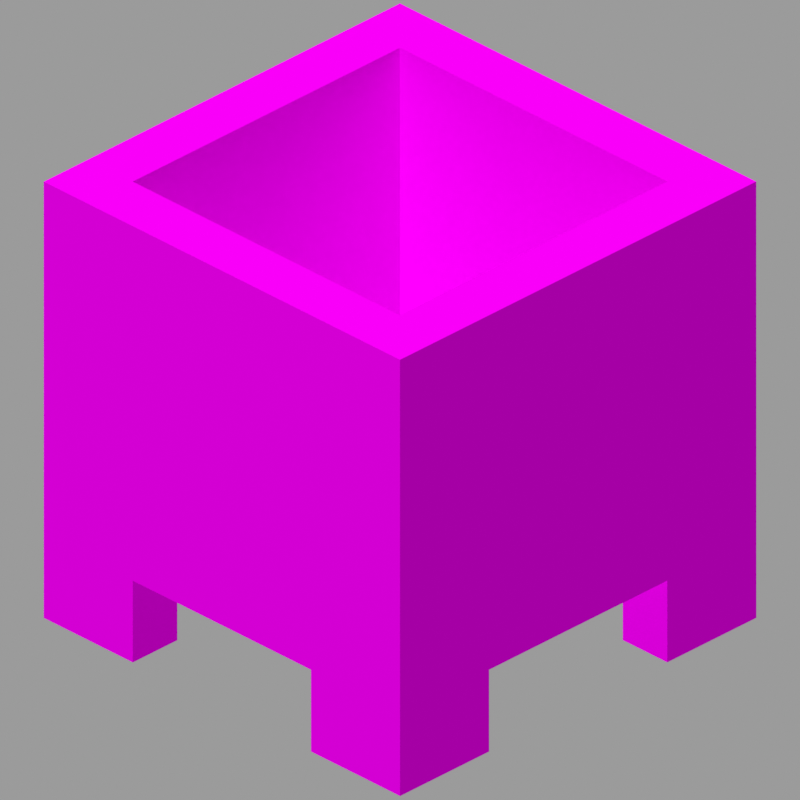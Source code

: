 # Source: cauldron_empty.blend  (saved by Blender 2.82.7; exported with 4.5.12 LTS)
import bpy
from mathutils import Matrix  # noqa: F401  (used for matrix-valued properties, if any)

bpy.ops.wm.read_factory_settings(use_empty=True)
scene = bpy.context.scene
scene.name = 'Scene'

# ---- collections
col_collection = bpy.data.collections.new('Collection'); scene.collection.children.link(col_collection)

# ---- images (referenced by path relative to the original .blend; pixels are not part of the script)
import os
ASSET_DIR = os.environ.get("B2B_ASSET_DIR", "")  # directory of the original .blend (textures are referenced by path, not embedded)
HERE = os.path.dirname(os.path.abspath(__file__))  # packed textures are extracted next to this script under _unpacked/

def load_image(name, relpath, width, height, colorspace="sRGB"):
    """Load a texture the original file referenced (path relative to the .blend, or extracted next to this script)."""
    p = next((c for c in (os.path.join(HERE, relpath), os.path.join(ASSET_DIR, relpath)) if relpath and os.path.exists(c)), "")
    if p:
        img = bpy.data.images.load(p, check_existing=True)
        img.name = name
    else:  # same state as the original file: an image datablock whose file is absent (Cycles renders it pink)
        img = bpy.data.images.new(name, width, height)
        img.source = "FILE"
        img.filepath = "//" + (relpath or name)
    img.colorspace_settings.name = colorspace
    return img
img_cauldron_side_png = load_image('cauldron_side.png', 'cauldron_side.png', 1024, 1024, 'sRGB')
img_cauldron_bottom_png = load_image('cauldron_bottom.png', 'cauldron_bottom.png', 1024, 1024, 'sRGB')
img_cauldron_top_png = load_image('cauldron_top.png', 'cauldron_top.png', 1024, 1024, 'sRGB')
img_cauldron_inner_png = load_image('cauldron_inner.png', 'cauldron_inner.png', 1024, 1024, 'sRGB')

# ---- materials (node trees are filled in below, after node groups)
mat_side = bpy.data.materials.new('side')
mat_side.roughness = 1.0
mat_side.specular_intensity = 0.0
mat_bottom = bpy.data.materials.new('bottom')
mat_bottom.roughness = 1.0
mat_bottom.specular_intensity = 0.0
mat_top = bpy.data.materials.new('top')
mat_top.roughness = 1.0
mat_top.specular_intensity = 0.0
mat_inside = bpy.data.materials.new('inside')
mat_inside.roughness = 1.0
mat_inside.specular_intensity = 0.0

# ---- material node trees
mat_side.use_nodes = True; mat_side.node_tree.nodes.clear()
_N = mat_side.node_tree.nodes; _L = mat_side.node_tree.links
n0 = _N.new('ShaderNodeOutputMaterial'); n0.name = 'Material Output'; n0.location = (300, 300)
n0.target = 'CYCLES'
n1 = _N.new('ShaderNodeBsdfPrincipled'); n1.name = 'Principled BSDF'; n1.location = (10, 300)
n1.distribution = 'GGX'
n1.subsurface_method = 'BURLEY'
n1.inputs[2].default_value = 1.0
n1.inputs[3].default_value = 1.45
n1.inputs[13].default_value = 0.0
n1.inputs[27].default_value = (0.0, 0.0, 0.0, 1.0)
n1.inputs[28].default_value = 1.0
n2 = _N.new('ShaderNodeTexImage'); n2.name = 'Image Texture'; n2.location = (-548, 216)
n2.image = img_cauldron_side_png
n2.interpolation = 'Closest'
n3 = _N.new('ShaderNodeOutputMaterial'); n3.name = 'Material Output.001'; n3.location = (0, 0)
n3.target = 'EEVEE'
n4 = _N.new('ShaderNodeMixShader'); n4.name = 'Mix Shader'; n4.location = (0, 0)
n4.label = 'Disable Shadow'
n4.hide = True
n5 = _N.new('ShaderNodeLightPath'); n5.name = 'Light Path'; n5.location = (0, 0)
n5.hide = True
n6 = _N.new('ShaderNodeBsdfTransparent'); n6.name = 'Transparent BSDF'; n6.location = (0, 0)
n6.hide = True
_L.new(n1.outputs[0], n0.inputs[0])
_L.new(n2.outputs[0], n1.inputs[0])
_L.new(n1.outputs[0], n4.inputs[1])
_L.new(n4.outputs[0], n3.inputs[0])
_L.new(n5.outputs[1], n4.inputs[0])
_L.new(n6.outputs[0], n4.inputs[2])
n0.is_active_output = True
mat_bottom.use_nodes = True; mat_bottom.node_tree.nodes.clear()
_N = mat_bottom.node_tree.nodes; _L = mat_bottom.node_tree.links
n0 = _N.new('ShaderNodeOutputMaterial'); n0.name = 'Material Output'; n0.location = (300, 300)
n0.target = 'CYCLES'
n1 = _N.new('ShaderNodeBsdfPrincipled'); n1.name = 'Principled BSDF'; n1.location = (10, 300)
n1.distribution = 'GGX'
n1.subsurface_method = 'BURLEY'
n1.inputs[2].default_value = 1.0
n1.inputs[3].default_value = 1.45
n1.inputs[13].default_value = 0.0
n1.inputs[27].default_value = (0.0, 0.0, 0.0, 1.0)
n1.inputs[28].default_value = 1.0
n2 = _N.new('ShaderNodeTexImage'); n2.name = 'Image Texture'; n2.location = (-426, 235)
n2.image = img_cauldron_bottom_png
n2.interpolation = 'Closest'
n3 = _N.new('ShaderNodeOutputMaterial'); n3.name = 'Material Output.001'; n3.location = (0, 0)
n3.target = 'EEVEE'
n4 = _N.new('ShaderNodeMixShader'); n4.name = 'Mix Shader'; n4.location = (0, 0)
n4.label = 'Disable Shadow'
n4.hide = True
n5 = _N.new('ShaderNodeLightPath'); n5.name = 'Light Path'; n5.location = (0, 0)
n5.hide = True
n6 = _N.new('ShaderNodeBsdfTransparent'); n6.name = 'Transparent BSDF'; n6.location = (0, 0)
n6.hide = True
_L.new(n1.outputs[0], n0.inputs[0])
_L.new(n2.outputs[0], n1.inputs[0])
_L.new(n1.outputs[0], n4.inputs[1])
_L.new(n4.outputs[0], n3.inputs[0])
_L.new(n5.outputs[1], n4.inputs[0])
_L.new(n6.outputs[0], n4.inputs[2])
n0.is_active_output = True
mat_top.use_nodes = True; mat_top.node_tree.nodes.clear()
_N = mat_top.node_tree.nodes; _L = mat_top.node_tree.links
n0 = _N.new('ShaderNodeOutputMaterial'); n0.name = 'Material Output'; n0.location = (300, 300)
n0.target = 'CYCLES'
n1 = _N.new('ShaderNodeTexImage'); n1.name = 'Image Texture'; n1.location = (-530, 203)
n1.image = img_cauldron_top_png
n1.interpolation = 'Closest'
n2 = _N.new('ShaderNodeEmission'); n2.name = 'Emission'; n2.location = (-44, 255)
n2.inputs[1].default_value = 0.95
n3 = _N.new('ShaderNodeOutputMaterial'); n3.name = 'Material Output.001'; n3.location = (0, 0)
n3.target = 'EEVEE'
n4 = _N.new('ShaderNodeMixShader'); n4.name = 'Mix Shader'; n4.location = (0, 0)
n4.label = 'Disable Shadow'
n4.hide = True
n5 = _N.new('ShaderNodeLightPath'); n5.name = 'Light Path'; n5.location = (0, 0)
n5.hide = True
n6 = _N.new('ShaderNodeBsdfTransparent'); n6.name = 'Transparent BSDF'; n6.location = (0, 0)
n6.hide = True
_L.new(n1.outputs[0], n2.inputs[0])
_L.new(n2.outputs[0], n0.inputs[0])
_L.new(n2.outputs[0], n4.inputs[1])
_L.new(n4.outputs[0], n3.inputs[0])
_L.new(n5.outputs[1], n4.inputs[0])
_L.new(n6.outputs[0], n4.inputs[2])
n0.is_active_output = True
mat_inside.use_nodes = True; mat_inside.node_tree.nodes.clear()
_N = mat_inside.node_tree.nodes; _L = mat_inside.node_tree.links
n0 = _N.new('ShaderNodeOutputMaterial'); n0.name = 'Material Output'; n0.location = (300, 300)
n0.target = 'CYCLES'
n1 = _N.new('ShaderNodeBsdfPrincipled'); n1.name = 'Principled BSDF'; n1.location = (10, 300)
n1.distribution = 'GGX'
n1.subsurface_method = 'BURLEY'
n1.inputs[2].default_value = 1.0
n1.inputs[3].default_value = 1.45
n1.inputs[13].default_value = 0.0
n1.inputs[27].default_value = (0.0, 0.0, 0.0, 1.0)
n1.inputs[28].default_value = 1.0
n2 = _N.new('ShaderNodeTexImage'); n2.name = 'Image Texture'; n2.location = (-315, 248)
n2.image = img_cauldron_inner_png
n2.interpolation = 'Closest'
n3 = _N.new('ShaderNodeOutputMaterial'); n3.name = 'Material Output.001'; n3.location = (0, 0)
n3.target = 'EEVEE'
n4 = _N.new('ShaderNodeMixShader'); n4.name = 'Mix Shader'; n4.location = (0, 0)
n4.label = 'Disable Shadow'
n4.hide = True
n5 = _N.new('ShaderNodeLightPath'); n5.name = 'Light Path'; n5.location = (0, 0)
n5.hide = True
n6 = _N.new('ShaderNodeBsdfTransparent'); n6.name = 'Transparent BSDF'; n6.location = (0, 0)
n6.hide = True
_L.new(n1.outputs[0], n0.inputs[0])
_L.new(n2.outputs[0], n1.inputs[0])
_L.new(n1.outputs[0], n4.inputs[1])
_L.new(n4.outputs[0], n3.inputs[0])
_L.new(n5.outputs[1], n4.inputs[0])
_L.new(n6.outputs[0], n4.inputs[2])
n0.is_active_output = True

# ---- world
world_world = bpy.data.worlds.new('World'); scene.world = world_world
world_world.use_nodes = True; world_world.node_tree.nodes.clear()
_N = world_world.node_tree.nodes; _L = world_world.node_tree.links
n0 = _N.new('ShaderNodeOutputWorld'); n0.name = 'World Output'; n0.location = (300, 300)
n1 = _N.new('ShaderNodeBackground'); n1.name = 'Background'; n1.location = (10, 300)
n1.inputs[0].default_value = (0.3278, 0.3278, 0.3278, 1.0)
_L.new(n1.outputs[0], n0.inputs[0])
n0.is_active_output = True
world_world.color = (0.05088, 0.05088, 0.05088)
world_world.use_sun_shadow = False
world_world.sun_shadow_jitter_overblur = 0.0

# ---- cameras
cam_camera = bpy.data.cameras.new('Camera')
cam_camera.type = 'ORTHO'
cam_camera.clip_end = 100.0
cam_camera.ortho_scale = 5.08

# ---- lights
light_hemi = bpy.data.lights.new('Hemi', 'SUN')
light_hemi.transmission_factor = 0.0
light_hemi.angle = 0.1993
light_hemi.energy = 1.2
light_hemi.shadow_buffer_clip_start = 0.5
light_hemi.shadow_soft_size = 0.1
light_hemi.shadow_cascade_max_distance = 1000.0

# ---- meshes
me_cauldron = bpy.data.meshes.new('cauldron')
me_cauldron.from_pydata([(0.5, -0.3125, 0.375), (0.5, -0.5, 0.375), (0.5, -0.3125, 0.25), (0.5, -0.5, 0.25), (0.375, -0.3125, 0.25), (0.375, -0.5, 0.25), (0.375, -0.3125, 0.375), (0.375, -0.5, 0.375), (-0.375, 0.5, 0.5), (-0.375, -0.3125, 0.5), (-0.375, 0.5, -0.5), (-0.375, -0.3125, -0.5), (-0.5, 0.5, -0.5), (-0.5, -0.3125, -0.5), (-0.5, 0.5, 0.5), (-0.5, -0.3125, 0.5), (-0.375, -0.25, -0.375), (-0.375, -0.25, 0.375), (0.375, -0.25, -0.375), (0.375, -0.25, 0.375), (-0.375, -0.3125, 0.375), (-0.375, -0.3125, -0.375), (0.375, -0.3125, 0.375), (0.375, -0.3125, -0.375), (0.5, 0.5, 0.5), (0.5, -0.3125, 0.5), (0.5, 0.5, -0.5), (0.5, -0.3125, -0.5), (0.375, 0.5, -0.5), (0.375, -0.3125, -0.5), (0.375, 0.5, 0.5), (0.375, -0.3125, 0.5), (-0.375, 0.5, -0.5), (-0.375, 0.5, -0.375), (0.375, 0.5, -0.5), (0.375, 0.5, -0.375), (-0.375, -0.3125, -0.375), (-0.375, -0.3125, -0.5), (0.375, -0.3125, -0.375), (0.375, -0.3125, -0.5), (-0.375, 0.5, 0.375), (-0.375, 0.5, 0.5), (0.375, 0.5, 0.375), (0.375, 0.5, 0.5), (-0.375, -0.3125, 0.5), (-0.375, -0.3125, 0.375), (0.375, -0.3125, 0.5), (0.375, -0.3125, 0.375), (-0.25, -0.3125, -0.375), (-0.25, -0.5, -0.375), (-0.25, -0.3125, -0.5), (-0.25, -0.5, -0.5), (-0.5, -0.3125, -0.5), (-0.5, -0.5, -0.5), (-0.5, -0.3125, -0.375), (-0.5, -0.5, -0.375), (-0.375, -0.3125, -0.25), (-0.375, -0.5, -0.25), (-0.375, -0.3125, -0.375), (-0.375, -0.5, -0.375), (-0.5, -0.3125, -0.375), (-0.5, -0.5, -0.375), (-0.5, -0.3125, -0.25), (-0.5, -0.5, -0.25), (0.5, -0.3125, -0.375), (0.5, -0.5, -0.375), (0.5, -0.3125, -0.5), (0.5, -0.5, -0.5), (0.25, -0.3125, -0.5), (0.25, -0.5, -0.5), (0.25, -0.3125, -0.375), (0.25, -0.5, -0.375), (0.5, -0.3125, -0.25), (0.5, -0.5, -0.25), (0.5, -0.3125, -0.375), (0.5, -0.5, -0.375), (0.375, -0.3125, -0.375), (0.375, -0.5, -0.375), (0.375, -0.3125, -0.25), (0.375, -0.5, -0.25), (-0.25, -0.3125, 0.5), (-0.25, -0.5, 0.5), (-0.25, -0.3125, 0.375), (-0.25, -0.5, 0.375), (-0.5, -0.3125, 0.375), (-0.5, -0.5, 0.375), (-0.5, -0.3125, 0.5), (-0.5, -0.5, 0.5), (-0.375, -0.3125, 0.375), (-0.375, -0.5, 0.375), (-0.375, -0.3125, 0.25), (-0.375, -0.5, 0.25), (-0.5, -0.3125, 0.25), (-0.5, -0.5, 0.25), (-0.5, -0.3125, 0.375), (-0.5, -0.5, 0.375), (0.5, -0.3125, 0.5), (0.5, -0.5, 0.5), (0.5, -0.3125, 0.375), (0.5, -0.5, 0.375), (0.25, -0.3125, 0.375), (0.25, -0.5, 0.375), (0.25, -0.3125, 0.5), (0.25, -0.5, 0.5)], [], [(0, 1, 2), (1, 3, 2), (4, 5, 6), (5, 7, 6), (7, 5, 1), (5, 3, 1), (2, 3, 4), (3, 5, 4), (8, 9, 10), (9, 11, 10), (12, 13, 14), (13, 15, 14), (12, 14, 10), (14, 8, 10), (15, 13, 9), (13, 11, 9), (14, 15, 8), (15, 9, 8), (10, 11, 12), (11, 13, 12), (16, 17, 18), (17, 19, 18), (20, 21, 22), (21, 23, 22), (24, 25, 26), (25, 27, 26), (28, 29, 30), (29, 31, 30), (28, 30, 26), (30, 24, 26), (31, 29, 25), (29, 27, 25), (30, 31, 24), (31, 25, 24), (26, 27, 28), (27, 29, 28), (32, 33, 34), (33, 35, 34), (36, 37, 38), (37, 39, 38), (33, 36, 35), (36, 38, 35), (34, 39, 32), (39, 37, 32), (40, 41, 42), (41, 43, 42), (44, 45, 46), (45, 47, 46), (41, 44, 43), (44, 46, 43), (42, 47, 40), (47, 45, 40), (48, 49, 50), (49, 51, 50), (52, 53, 54), (53, 55, 54), (55, 53, 49), (53, 51, 49), (54, 55, 48), (55, 49, 48), (50, 51, 52), (51, 53, 52), (56, 57, 58), (57, 59, 58), (60, 61, 62), (61, 63, 62), (63, 61, 57), (61, 59, 57), (62, 63, 56), (63, 57, 56), (64, 65, 66), (65, 67, 66), (68, 69, 70), (69, 71, 70), (71, 69, 65), (69, 67, 65), (70, 71, 64), (71, 65, 64), (66, 67, 68), (67, 69, 68), (72, 73, 74), (73, 75, 74), (76, 77, 78), (77, 79, 78), (79, 77, 73), (77, 75, 73), (78, 79, 72), (79, 73, 72), (80, 81, 82), (81, 83, 82), (84, 85, 86), (85, 87, 86), (87, 85, 81), (85, 83, 81), (86, 87, 80), (87, 81, 80), (82, 83, 84), (83, 85, 84), (88, 89, 90), (89, 91, 90), (92, 93, 94), (93, 95, 94), (95, 93, 89), (93, 91, 89), (90, 91, 92), (91, 93, 92), (96, 97, 98), (97, 99, 98), (100, 101, 102), (101, 103, 102), (103, 101, 97), (101, 99, 97), (102, 103, 96), (103, 97, 96), (98, 99, 100), (99, 101, 100)])
me_cauldron.polygons.foreach_set('use_smooth', [True] * 116)
me_cauldron.polygons.foreach_set('material_index', [0, 0, 0, 0, 1, 1, 0, 0, 0, 0, 0, 0, 2, 2, 3, 3, 0, 0, 0, 0, 3, 3, 3, 3, 0, 0, 0, 0, 2, 2, 3, 3, 0, 0, 0, 0, 2, 2, 3, 3, 0, 0, 0, 0, 2, 2, 3, 3, 0, 0, 0, 0, 0, 0, 0, 0, 1, 1, 0, 0, 0, 0, 0, 0, 0, 0, 1, 1, 0, 0, 0, 0, 0, 0, 1, 1, 0, 0, 0, 0, 0, 0, 0, 0, 1, 1, 0, 0, 0, 0, 0, 0, 1, 1, 0, 0, 0, 0, 0, 0, 0, 0, 1, 1, 0, 0, 0, 0, 0, 0, 1, 1, 0, 0, 0, 0])
_k = set([(1, 2), (1, 3), (2, 3), (3, 5), (4, 5), (5, 7), (8, 9), (8, 10), (8, 14), (9, 11), (9, 15), (10, 11), (10, 12), (11, 13), (12, 13), (12, 14), (13, 15), (14, 15), (24, 25), (24, 26), (24, 30), (25, 27), (25, 31), (26, 27), (26, 28), (27, 29), (28, 29), (28, 30), (29, 31), (30, 31), (32, 34), (32, 39), (33, 34), (33, 35), (35, 36), (36, 38), (37, 38), (37, 39), (40, 42), (40, 47), (41, 42), (41, 43), (43, 44), (44, 46), (45, 46), (45, 47), (48, 49), (49, 51), (49, 55), (50, 51), (51, 53), (52, 53), (53, 55), (54, 55), (56, 57), (57, 59), (57, 63), (61, 62), (61, 63), (62, 63), (64, 65), (65, 67), (65, 71), (66, 67), (67, 69), (68, 69), (69, 71), (70, 71), (72, 73), (73, 75), (73, 79), (77, 78), (77, 79), (78, 79), (80, 81), (81, 83), (81, 87), (82, 83), (83, 85), (84, 85), (85, 87), (86, 87), (89, 90), (89, 91), (90, 91), (91, 93), (92, 93), (93, 95), (96, 97), (97, 99), (97, 103), (98, 99), (99, 101), (100, 101), (101, 103), (102, 103)])
me_cauldron.attributes.new('sharp_edge', 'BOOLEAN', 'EDGE').data.foreach_set('value', [ (min(e.vertices), max(e.vertices)) in _k for e in me_cauldron.edges])
_uv = me_cauldron.uv_layers.new(name='UVMap')
_uv.uv.foreach_set('vector', [0.125, 0.1875, 0.125, 0.0, 0.25, 0.1875, 0.125, 0.0, 0.25, 0.0, 0.25, 0.1875, 0.75, 0.1875, 0.75, 0.0, 0.875, 0.1875, 0.75, 0.0, 0.875, 0.0, 0.875, 0.1875, 0.875, 0.875, 0.875, 0.75, 1.0, 0.875, 0.875, 0.75, 1.0, 0.75, 1.0, 0.875, 0.0, 0.1875, 0.0, 0.0, 0.125, 0.1875, 0.0, 0.0, 0.125, 0.0, 0.125, 0.1875, 0.0, 1.0, 0.0, 0.1875, 1.0, 1.0, 0.0, 0.1875, 1.0, 0.1875, 1.0, 1.0, 0.0, 1.0, 0.0, 0.1875, 1.0, 1.0, 0.0, 0.1875, 1.0, 0.1875, 1.0, 1.0, 0.0, 1.0, 0.0, 0.0, 0.125, 1.0, 0.0, 0.0, 0.125, 0.0, 0.125, 1.0, 0.0, 1.0, 0.0, 0.0, 0.125, 1.0, 0.0, 0.0, 0.125, 0.0, 0.125, 1.0, 0.0, 1.0, 0.0, 0.1875, 0.125, 1.0, 0.0, 0.1875, 0.125, 0.1875, 0.125, 1.0, 0.875, 1.0, 0.875, 0.1875, 1.0, 1.0, 0.875, 0.1875, 1.0, 0.1875, 1.0, 1.0, 0.125, 0.875, 0.125, 0.125, 0.875, 0.875, 0.125, 0.125, 0.875, 0.125, 0.875, 0.875, 0.125, 0.875, 0.125, 0.125, 0.875, 0.875, 0.125, 0.125, 0.875, 0.125, 0.875, 0.875, 0.0, 1.0, 0.0, 0.1875, 1.0, 1.0, 0.0, 0.1875, 1.0, 0.1875, 1.0, 1.0, 0.0, 1.0, 0.0, 0.1875, 1.0, 1.0, 0.0, 0.1875, 1.0, 0.1875, 1.0, 1.0, 0.875, 1.0, 0.875, 0.0, 1.0, 1.0, 0.875, 0.0, 1.0, 0.0, 1.0, 1.0, 0.875, 1.0, 0.875, 0.0, 1.0, 1.0, 0.875, 0.0, 1.0, 0.0, 1.0, 1.0, 0.875, 1.0, 0.875, 0.1875, 1.0, 1.0, 0.875, 0.1875, 1.0, 0.1875, 1.0, 1.0, 0.0, 1.0, 0.0, 0.1875, 0.125, 1.0, 0.0, 0.1875, 0.125, 0.1875, 0.125, 1.0, 0.125, 1.0, 0.125, 0.875, 0.875, 1.0, 0.125, 0.875, 0.875, 0.875, 0.875, 1.0, 0.125, 0.125, 0.125, 0.0, 0.875, 0.125, 0.125, 0.0, 0.875, 0.0, 0.875, 0.125, 0.125, 1.0, 0.125, 0.1875, 0.875, 1.0, 0.125, 0.1875, 0.875, 0.1875, 0.875, 1.0, 0.125, 1.0, 0.125, 0.1875, 0.875, 1.0, 0.125, 0.1875, 0.875, 0.1875, 0.875, 1.0, 0.125, 0.125, 0.125, 0.0, 0.875, 0.125, 0.125, 0.0, 0.875, 0.0, 0.875, 0.125, 0.125, 1.0, 0.125, 0.875, 0.875, 1.0, 0.125, 0.875, 0.875, 0.875, 0.875, 1.0, 0.125, 1.0, 0.125, 0.1875, 0.875, 1.0, 0.125, 0.1875, 0.875, 0.1875, 0.875, 1.0, 0.125, 1.0, 0.125, 0.1875, 0.875, 1.0, 0.125, 0.1875, 0.875, 0.1875, 0.875, 1.0, 0.875, 0.1875, 0.875, 0.0, 1.0, 0.1875, 0.875, 0.0, 1.0, 0.0, 1.0, 0.1875, 0.0, 0.1875, 0.0, 0.0, 0.125, 0.1875, 0.0, 0.0, 0.125, 0.0, 0.125, 0.1875, 0.0, 0.125, 0.0, 0.0, 0.25, 0.125, 0.0, 0.0, 0.25, 0.0, 0.25, 0.125, 0.0, 0.1875, 0.0, 0.0, 0.25, 0.1875, 0.0, 0.0, 0.25, 0.0, 0.25, 0.1875, 0.75, 0.1875, 0.75, 0.0, 1.0, 0.1875, 0.75, 0.0, 1.0, 0.0, 1.0, 0.1875, 0.75, 0.1875, 0.75, 0.0, 0.875, 0.1875, 0.75, 0.0, 0.875, 0.0, 0.875, 0.1875, 0.125, 0.1875, 0.125, 0.0, 0.25, 0.1875, 0.125, 0.0, 0.25, 0.0, 0.25, 0.1875, 0.0, 0.25, 0.0, 0.125, 0.125, 0.25, 0.0, 0.125, 0.125, 0.125, 0.125, 0.25, 0.0, 0.1875, 0.0, 0.0, 0.125, 0.1875, 0.0, 0.0, 0.125, 0.0, 0.125, 0.1875, 0.875, 0.1875, 0.875, 0.0, 1.0, 0.1875, 0.875, 0.0, 1.0, 0.0, 1.0, 0.1875, 0.0, 0.1875, 0.0, 0.0, 0.125, 0.1875, 0.0, 0.0, 0.125, 0.0, 0.125, 0.1875, 0.75, 0.125, 0.75, 0.0, 1.0, 0.125, 0.75, 0.0, 1.0, 0.0, 1.0, 0.125, 0.75, 0.1875, 0.75, 0.0, 1.0, 0.1875, 0.75, 0.0, 1.0, 0.0, 1.0, 0.1875, 0.0, 0.1875, 0.0, 0.0, 0.25, 0.1875, 0.0, 0.0, 0.25, 0.0, 0.25, 0.1875, 0.75, 0.1875, 0.75, 0.0, 0.875, 0.1875, 0.75, 0.0, 0.875, 0.0, 0.875, 0.1875, 0.125, 0.1875, 0.125, 0.0, 0.25, 0.1875, 0.125, 0.0, 0.25, 0.0, 0.25, 0.1875, 0.875, 0.25, 0.875, 0.125, 1.0, 0.25, 0.875, 0.125, 1.0, 0.125, 1.0, 0.25, 0.875, 0.1875, 0.875, 0.0, 1.0, 0.1875, 0.875, 0.0, 1.0, 0.0, 1.0, 0.1875, 0.0, 0.1875, 0.0, 0.0, 0.125, 0.1875, 0.0, 0.0, 0.125, 0.0, 0.125, 0.1875, 0.875, 0.1875, 0.875, 0.0, 1.0, 0.1875, 0.875, 0.0, 1.0, 0.0, 1.0, 0.1875, 0.0, 1.0, 0.0, 0.875, 0.25, 1.0, 0.0, 0.875, 0.25, 0.875, 0.25, 1.0, 0.0, 0.1875, 0.0, 0.0, 0.25, 0.1875, 0.0, 0.0, 0.25, 0.0, 0.25, 0.1875, 0.75, 0.1875, 0.75, 0.0, 1.0, 0.1875, 0.75, 0.0, 1.0, 0.0, 1.0, 0.1875, 0.125, 0.1875, 0.125, 0.0, 0.25, 0.1875, 0.125, 0.0, 0.25, 0.0, 0.25, 0.1875, 0.75, 0.1875, 0.75, 0.0, 0.875, 0.1875, 0.75, 0.0, 0.875, 0.0, 0.875, 0.1875, 0.0, 0.875, 0.0, 0.75, 0.125, 0.875, 0.0, 0.75, 0.125, 0.75, 0.125, 0.875, 0.875, 0.1875, 0.875, 0.0, 1.0, 0.1875, 0.875, 0.0, 1.0, 0.0, 1.0, 0.1875, 0.0, 0.1875, 0.0, 0.0, 0.125, 0.1875, 0.0, 0.0, 0.125, 0.0, 0.125, 0.1875, 0.875, 0.1875, 0.875, 0.0, 1.0, 0.1875, 0.875, 0.0, 1.0, 0.0, 1.0, 0.1875, 0.75, 1.0, 0.75, 0.875, 1.0, 1.0, 0.75, 0.875, 1.0, 0.875, 1.0, 1.0, 0.75, 0.1875, 0.75, 0.0, 1.0, 0.1875, 0.75, 0.0, 1.0, 0.0, 1.0, 0.1875, 0.0, 0.1875, 0.0, 0.0, 0.25, 0.1875, 0.0, 0.0, 0.25, 0.0, 0.25, 0.1875])
me_cauldron.materials.append(mat_side)
me_cauldron.materials.append(mat_bottom)
me_cauldron.materials.append(mat_top)
me_cauldron.materials.append(mat_inside)
me_cauldron.use_remesh_fix_poles = True
me_cauldron.use_remesh_preserve_attributes = False
me_cauldron.use_mirror_vertex_groups = False
me_cauldron.update()
me_cauldron.normals_split_custom_set([tuple(v) for v in zip(*[iter([1.0, 0.0, 0.0, 1.0, 0.0, 0.0, 1.0, 0.0, 0.0, 1.0, 0.0, 0.0, 1.0, 0.0, 0.0, 1.0, 0.0, 0.0, -1.0, 0.0, 0.0, -1.0, 0.0, 0.0, -1.0, 0.0, 0.0, -1.0, 0.0, 0.0, -1.0, 0.0, 0.0, -1.0, 0.0, 0.0, 0.0, -1.0, 0.0, 0.0, -1.0, 0.0, 0.0, -1.0, 0.0, 0.0, -1.0, 0.0, 0.0, -1.0, 0.0, 0.0, -1.0, 0.0, 0.0, 0.0, -1.0, 0.0, 0.0, -1.0, 0.0, 0.0, -1.0, 0.0, 0.0, -1.0, 0.0, 0.0, -1.0, 0.0, 0.0, -1.0, 1.0, 0.0, 0.0, 1.0, 0.0, 0.0, 1.0, 0.0, 0.0, 1.0, 0.0, 0.0, 1.0, 0.0, 0.0, 1.0, 0.0, 0.0, -1.0, 0.0, 0.0, -1.0, 0.0, 0.0, -1.0, 0.0, 0.0, -1.0, 0.0, 0.0, -1.0, 0.0, 0.0, -1.0, 0.0, 0.0, 0.0, 1.0, 0.0, 0.0, 1.0, 0.0, 0.0, 1.0, 0.0, 0.0, 1.0, 0.0, 0.0, 1.0, 0.0, 0.0, 1.0, 0.0, 0.0, -1.0, 0.0, 0.0, -1.0, 0.0, 0.0, -1.0, 0.0, 0.0, -1.0, 0.0, 0.0, -1.0, 0.0, 0.0, -1.0, 0.0, 0.0, 0.0, 1.0, 0.0, 0.0, 1.0, 0.0, 0.0, 1.0, 0.0, 0.0, 1.0, 0.0, 0.0, 1.0, 0.0, 0.0, 1.0, 0.0, 0.0, -1.0, 0.0, 0.0, -1.0, 0.0, 0.0, -1.0, 0.0, 0.0, -1.0, 0.0, 0.0, -1.0, 0.0, 0.0, -1.0, 0.0, 1.0, 0.0, 0.0, 1.0, 0.0, 0.0, 1.0, 0.0, 0.0, 1.0, 0.0, 0.0, 1.0, 0.0, 0.0, 1.0, 0.0, 0.0, -1.0, 0.0, 0.0, -1.0, 0.0, 0.0, -1.0, 0.0, 0.0, -1.0, 0.0, 0.0, -1.0, 0.0, 0.0, -1.0, 0.0, 1.0, 0.0, 0.0, 1.0, 0.0, 0.0, 1.0, 0.0, 0.0, 1.0, 0.0, 0.0, 1.0, 0.0, 0.0, 1.0, 0.0, 0.0, -1.0, 0.0, 0.0, -1.0, 0.0, 0.0, -1.0, 0.0, 0.0, -1.0, 0.0, 0.0, -1.0, 0.0, 0.0, -1.0, 0.0, 0.0, 0.0, 1.0, 0.0, 0.0, 1.0, 0.0, 0.0, 1.0, 0.0, 0.0, 1.0, 0.0, 0.0, 1.0, 0.0, 0.0, 1.0, 0.0, 0.0, -1.0, 0.0, 0.0, -1.0, 0.0, 0.0, -1.0, 0.0, 0.0, -1.0, 0.0, 0.0, -1.0, 0.0, 0.0, -1.0, 0.0, 0.0, 0.0, 1.0, 0.0, 0.0, 1.0, 0.0, 0.0, 1.0, 0.0, 0.0, 1.0, 0.0, 0.0, 1.0, 0.0, 0.0, 1.0, 0.0, 0.0, -1.0, 0.0, 0.0, -1.0, 0.0, 0.0, -1.0, 0.0, 0.0, -1.0, 0.0, 0.0, -1.0, 0.0, 0.0, -1.0, 0.0, 1.0, 0.0, 0.0, 1.0, 0.0, 0.0, 1.0, 0.0, 0.0, 1.0, 0.0, 0.0, 1.0, 0.0, 0.0, 1.0, 0.0, 0.0, -1.0, 0.0, 0.0, -1.0, 0.0, 0.0, -1.0, 0.0, 0.0, -1.0, 0.0, 0.0, -1.0, 0.0, 0.0, -1.0, 0.0, 0.0, 0.0, 1.0, 0.0, 0.0, 1.0, 0.0, 0.0, 1.0, 0.0, 0.0, 1.0, 0.0, 0.0, 1.0, 0.0, 0.0, 1.0, 0.0, 0.0, -1.0, 0.0, 0.0, -1.0, 0.0, 0.0, -1.0, 0.0, 0.0, -1.0, 0.0, 0.0, -1.0, 0.0, 0.0, -1.0, 0.0, 1.0, 0.0, 0.0, 1.0, 0.0, 0.0, 1.0, 0.0, 0.0, 1.0, 0.0, 0.0, 1.0, 0.0, 0.0, 1.0, 0.0, 0.0, -1.0, 0.0, 0.0, -1.0, 0.0, 0.0, -1.0, 0.0, 0.0, -1.0, 0.0, 0.0, -1.0, 0.0, 0.0, -1.0, 0.0, 0.0, 0.0, 1.0, 0.0, 0.0, 1.0, 0.0, 0.0, 1.0, 0.0, 0.0, 1.0, 0.0, 0.0, 1.0, 0.0, 0.0, 1.0, 0.0, 0.0, -1.0, 0.0, 0.0, -1.0, 0.0, 0.0, -1.0, 0.0, 0.0, -1.0, 0.0, 0.0, -1.0, 0.0, 0.0, -1.0, 1.0, 0.0, 0.0, 1.0, 0.0, 0.0, 1.0, 0.0, 0.0, 1.0, 0.0, 0.0, 1.0, 0.0, 0.0, 1.0, 0.0, 0.0, -1.0, 0.0, 0.0, -1.0, 0.0, 0.0, -1.0, 0.0, 0.0, -1.0, 0.0, 0.0, -1.0, 0.0, 0.0, -1.0, 0.0, 0.0, 0.0, -1.0, 0.0, 0.0, -1.0, 0.0, 0.0, -1.0, 0.0, 0.0, -1.0, 0.0, 0.0, -1.0, 0.0, 0.0, -1.0, 0.0, 0.0, 0.0, 1.0, 0.0, 0.0, 1.0, 0.0, 0.0, 1.0, 0.0, 0.0, 1.0, 0.0, 0.0, 1.0, 0.0, 0.0, 1.0, 0.0, 0.0, -1.0, 0.0, 0.0, -1.0, 0.0, 0.0, -1.0, 0.0, 0.0, -1.0, 0.0, 0.0, -1.0, 0.0, 0.0, -1.0, 1.0, 0.0, 0.0, 1.0, 0.0, 0.0, 1.0, 0.0, 0.0, 1.0, 0.0, 0.0, 1.0, 0.0, 0.0, 1.0, 0.0, 0.0, -1.0, 0.0, 0.0, -1.0, 0.0, 0.0, -1.0, 0.0, 0.0, -1.0, 0.0, 0.0, -1.0, 0.0, 0.0, -1.0, 0.0, 0.0, 0.0, -1.0, 0.0, 0.0, -1.0, 0.0, 0.0, -1.0, 0.0, 0.0, -1.0, 0.0, 0.0, -1.0, 0.0, 0.0, -1.0, 0.0, 0.0, 0.0, 1.0, 0.0, 0.0, 1.0, 0.0, 0.0, 1.0, 0.0, 0.0, 1.0, 0.0, 0.0, 1.0, 0.0, 0.0, 1.0, 1.0, 0.0, 0.0, 1.0, 0.0, 0.0, 1.0, 0.0, 0.0, 1.0, 0.0, 0.0, 1.0, 0.0, 0.0, 1.0, 0.0, 0.0, -1.0, 0.0, 0.0, -1.0, 0.0, 0.0, -1.0, 0.0, 0.0, -1.0, 0.0, 0.0, -1.0, 0.0, 0.0, -1.0, 0.0, 0.0, 0.0, -1.0, 0.0, 0.0, -1.0, 0.0, 0.0, -1.0, 0.0, 0.0, -1.0, 0.0, 0.0, -1.0, 0.0, 0.0, -1.0, 0.0, 0.0, 0.0, 1.0, 0.0, 0.0, 1.0, 0.0, 0.0, 1.0, 0.0, 0.0, 1.0, 0.0, 0.0, 1.0, 0.0, 0.0, 1.0, 0.0, 0.0, -1.0, 0.0, 0.0, -1.0, 0.0, 0.0, -1.0, 0.0, 0.0, -1.0, 0.0, 0.0, -1.0, 0.0, 0.0, -1.0, 1.0, 0.0, 0.0, 1.0, 0.0, 0.0, 1.0, 0.0, 0.0, 1.0, 0.0, 0.0, 1.0, 0.0, 0.0, 1.0, 0.0, 0.0, -1.0, 0.0, 0.0, -1.0, 0.0, 0.0, -1.0, 0.0, 0.0, -1.0, 0.0, 0.0, -1.0, 0.0, 0.0, -1.0, 0.0, 0.0, 0.0, -1.0, 0.0, 0.0, -1.0, 0.0, 0.0, -1.0, 0.0, 0.0, -1.0, 0.0, 0.0, -1.0, 0.0, 0.0, -1.0, 0.0, 0.0, 0.0, 1.0, 0.0, 0.0, 1.0, 0.0, 0.0, 1.0, 0.0, 0.0, 1.0, 0.0, 0.0, 1.0, 0.0, 0.0, 1.0, 1.0, 0.0, 0.0, 1.0, 0.0, 0.0, 1.0, 0.0, 0.0, 1.0, 0.0, 0.0, 1.0, 0.0, 0.0, 1.0, 0.0, 0.0, -1.0, 0.0, 0.0, -1.0, 0.0, 0.0, -1.0, 0.0, 0.0, -1.0, 0.0, 0.0, -1.0, 0.0, 0.0, -1.0, 0.0, 0.0, 0.0, -1.0, 0.0, 0.0, -1.0, 0.0, 0.0, -1.0, 0.0, 0.0, -1.0, 0.0, 0.0, -1.0, 0.0, 0.0, -1.0, 0.0, 0.0, 0.0, 1.0, 0.0, 0.0, 1.0, 0.0, 0.0, 1.0, 0.0, 0.0, 1.0, 0.0, 0.0, 1.0, 0.0, 0.0, 1.0, 0.0, 0.0, -1.0, 0.0, 0.0, -1.0, 0.0, 0.0, -1.0, 0.0, 0.0, -1.0, 0.0, 0.0, -1.0, 0.0, 0.0, -1.0, 1.0, 0.0, 0.0, 1.0, 0.0, 0.0, 1.0, 0.0, 0.0, 1.0, 0.0, 0.0, 1.0, 0.0, 0.0, 1.0, 0.0, 0.0, -1.0, 0.0, 0.0, -1.0, 0.0, 0.0, -1.0, 0.0, 0.0, -1.0, 0.0, 0.0, -1.0, 0.0, 0.0, -1.0, 0.0, 0.0, 0.0, -1.0, 0.0, 0.0, -1.0, 0.0, 0.0, -1.0, 0.0, 0.0, -1.0, 0.0, 0.0, -1.0, 0.0, 0.0, -1.0, 0.0, 0.0, 0.0, -1.0, 0.0, 0.0, -1.0, 0.0, 0.0, -1.0, 0.0, 0.0, -1.0, 0.0, 0.0, -1.0, 0.0, 0.0, -1.0, 1.0, 0.0, 0.0, 1.0, 0.0, 0.0, 1.0, 0.0, 0.0, 1.0, 0.0, 0.0, 1.0, 0.0, 0.0, 1.0, 0.0, 0.0, -1.0, 0.0, 0.0, -1.0, 0.0, 0.0, -1.0, 0.0, 0.0, -1.0, 0.0, 0.0, -1.0, 0.0, 0.0, -1.0, 0.0, 0.0, 0.0, -1.0, 0.0, 0.0, -1.0, 0.0, 0.0, -1.0, 0.0, 0.0, -1.0, 0.0, 0.0, -1.0, 0.0, 0.0, -1.0, 0.0, 0.0, 0.0, 1.0, 0.0, 0.0, 1.0, 0.0, 0.0, 1.0, 0.0, 0.0, 1.0, 0.0, 0.0, 1.0, 0.0, 0.0, 1.0, 0.0, 0.0, -1.0, 0.0, 0.0, -1.0, 0.0, 0.0, -1.0, 0.0, 0.0, -1.0, 0.0, 0.0, -1.0, 0.0, 0.0, -1.0])] * 3)])

# ---- objects
ob_camera = bpy.data.objects.new('Camera', cam_camera)
ob_cauldron = bpy.data.objects.new('cauldron', me_cauldron)
ob_hemi = bpy.data.objects.new('Hemi', light_hemi)

# ---- transforms, parenting, visibility, modifiers, constraints
ob_camera.location = (4.8, -4.8, 3.919)
ob_camera.rotation_euler = (1.047, 0.0, 0.7854)
ob_camera.lock_rotations_4d = False
ob_camera.empty_display_type = 'ARROWS'
ob_camera.color = (0.0, 0.0, 0.0, 0.0)
ob_camera.display_type = 'WIRE'
ob_camera.lineart.crease_threshold = 0.0
ob_cauldron.location = (0.0, 0.0, 0.0)
ob_cauldron.rotation_euler = (1.571, -0.0, 0.0)
ob_cauldron.scale = (3.2, 3.2, 3.2)
ob_cauldron.visible_shadow = False
ob_cauldron.lineart.crease_threshold = 0.0
ob_hemi.location = (-0.7077, -3.435, 0.4307)
ob_hemi.rotation_euler = (1.057, -0.0499, 0.1801)
ob_hemi.lineart.crease_threshold = 0.0

# ---- collection membership
col_collection.objects.link(ob_camera)
col_collection.objects.link(ob_cauldron)
col_collection.objects.link(ob_hemi)

# ---- scene / render settings (as saved in the file)
scene.camera = ob_camera
scene.frame_start = 1; scene.frame_end = 1; scene.frame_set(1)
scene.render.engine = 'BLENDER_EEVEE_NEXT'
scene.render.image_settings.color_depth = '16'
scene.render.image_settings.compression = 100
scene.render.resolution_x = 300
scene.render.resolution_y = 300
scene.render.filter_size = 0.0
scene.render.film_transparent = True
scene.cycles.use_denoising = False
scene.cycles.samples = 128
scene.cycles.sampling_pattern = 'TABULATED_SOBOL'
scene.cycles.use_adaptive_sampling = False
scene.cycles.use_light_tree = False
scene.view_settings.view_transform = 'Standard'
bpy.context.view_layer.update()
